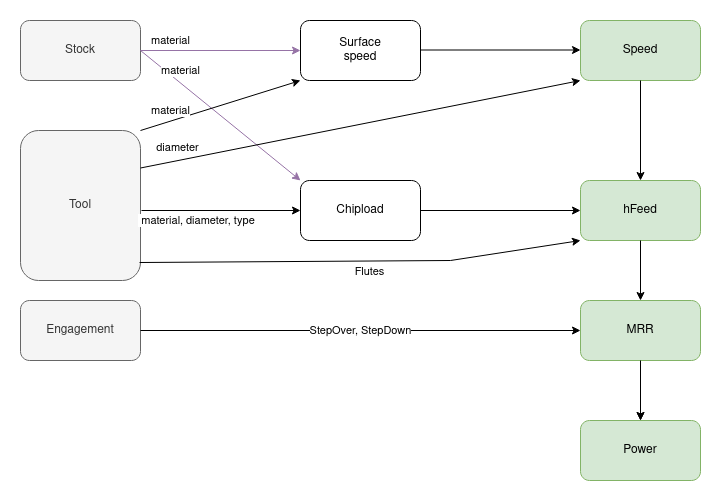

The diagram above was exported from draw.io. Its source (the exported page's mxGraphModel, read from the mxfile embedded in the PNG):
<mxGraphModel dx="1182" dy="739" grid="1" gridSize="10" guides="1" tooltips="1" connect="1" arrows="1" fold="1" page="1" pageScale="1" pageWidth="850" pageHeight="1100" math="0" shadow="0">
  <root>
    <mxCell id="0" />
    <mxCell id="1" parent="0" />
    <mxCell id="wSs9KvBMF2s4D5KCSqFX-1" value="Stock" style="rounded=1;whiteSpace=wrap;html=1;fillColor=#f5f5f5;fontColor=#333333;strokeColor=#666666;" parent="1" vertex="1">
      <mxGeometry x="80" y="80" width="120" height="60" as="geometry" />
    </mxCell>
    <mxCell id="wSs9KvBMF2s4D5KCSqFX-2" value="&lt;div&gt;Surface&lt;/div&gt;&lt;div&gt;speed&lt;br&gt;&lt;/div&gt;" style="rounded=1;whiteSpace=wrap;html=1;" parent="1" vertex="1">
      <mxGeometry x="360" y="80" width="120" height="60" as="geometry" />
    </mxCell>
    <mxCell id="wSs9KvBMF2s4D5KCSqFX-3" value="Speed" style="rounded=1;whiteSpace=wrap;html=1;fillColor=#d5e8d4;strokeColor=#82b366;" parent="1" vertex="1">
      <mxGeometry x="640" y="80" width="120" height="60" as="geometry" />
    </mxCell>
    <mxCell id="wSs9KvBMF2s4D5KCSqFX-4" value="Tool" style="rounded=1;whiteSpace=wrap;html=1;fillColor=#f5f5f5;fontColor=#333333;strokeColor=#666666;" parent="1" vertex="1">
      <mxGeometry x="80" y="190" width="120" height="150" as="geometry" />
    </mxCell>
    <mxCell id="wSs9KvBMF2s4D5KCSqFX-5" value="Chipload" style="rounded=1;whiteSpace=wrap;html=1;" parent="1" vertex="1">
      <mxGeometry x="360" y="240" width="120" height="60" as="geometry" />
    </mxCell>
    <mxCell id="wSs9KvBMF2s4D5KCSqFX-6" value="hFeed" style="rounded=1;whiteSpace=wrap;html=1;fillColor=#d5e8d4;strokeColor=#82b366;" parent="1" vertex="1">
      <mxGeometry x="640" y="240" width="120" height="60" as="geometry" />
    </mxCell>
    <mxCell id="wSs9KvBMF2s4D5KCSqFX-7" value="Engagement" style="rounded=1;whiteSpace=wrap;html=1;fillColor=#f5f5f5;fontColor=#333333;strokeColor=#666666;" parent="1" vertex="1">
      <mxGeometry x="80" y="360" width="120" height="60" as="geometry" />
    </mxCell>
    <mxCell id="wSs9KvBMF2s4D5KCSqFX-8" value="Power" style="rounded=1;whiteSpace=wrap;html=1;fillColor=#d5e8d4;strokeColor=#82b366;" parent="1" vertex="1">
      <mxGeometry x="640" y="480" width="120" height="60" as="geometry" />
    </mxCell>
    <mxCell id="wSs9KvBMF2s4D5KCSqFX-20" value="" style="edgeStyle=orthogonalEdgeStyle;rounded=0;orthogonalLoop=1;jettySize=auto;html=1;" parent="1" source="wSs9KvBMF2s4D5KCSqFX-9" target="wSs9KvBMF2s4D5KCSqFX-8" edge="1">
      <mxGeometry relative="1" as="geometry" />
    </mxCell>
    <mxCell id="wSs9KvBMF2s4D5KCSqFX-9" value="MRR" style="rounded=1;whiteSpace=wrap;html=1;fillColor=#d5e8d4;strokeColor=#82b366;" parent="1" vertex="1">
      <mxGeometry x="640" y="360" width="120" height="60" as="geometry" />
    </mxCell>
    <mxCell id="wSs9KvBMF2s4D5KCSqFX-10" value="StepOver, StepDown" style="endArrow=classic;html=1;rounded=0;exitX=1;exitY=0.5;exitDx=0;exitDy=0;entryX=0;entryY=0.5;entryDx=0;entryDy=0;" parent="1" source="wSs9KvBMF2s4D5KCSqFX-7" target="wSs9KvBMF2s4D5KCSqFX-9" edge="1">
      <mxGeometry width="50" height="50" relative="1" as="geometry">
        <mxPoint x="400" y="410" as="sourcePoint" />
        <mxPoint x="450" y="360" as="targetPoint" />
      </mxGeometry>
    </mxCell>
    <mxCell id="wSs9KvBMF2s4D5KCSqFX-11" value="material" style="endArrow=classic;html=1;rounded=0;entryX=0;entryY=0.5;entryDx=0;entryDy=0;fillColor=#e1d5e7;strokeColor=#9673a6;" parent="1" target="wSs9KvBMF2s4D5KCSqFX-2" edge="1">
      <mxGeometry x="-0.625" y="10" width="50" height="50" relative="1" as="geometry">
        <mxPoint x="200" y="110" as="sourcePoint" />
        <mxPoint x="250" y="60" as="targetPoint" />
        <mxPoint as="offset" />
      </mxGeometry>
    </mxCell>
    <mxCell id="wSs9KvBMF2s4D5KCSqFX-12" value="&amp;nbsp;material, diameter, type" style="endArrow=classic;html=1;rounded=0;exitX=1;exitY=0.5;exitDx=0;exitDy=0;" parent="1" edge="1">
      <mxGeometry x="-0.3065" y="-10" width="50" height="50" relative="1" as="geometry">
        <mxPoint x="201" y="270" as="sourcePoint" />
        <mxPoint x="360" y="270" as="targetPoint" />
        <mxPoint as="offset" />
      </mxGeometry>
    </mxCell>
    <mxCell id="wSs9KvBMF2s4D5KCSqFX-13" value="material" style="endArrow=classic;html=1;rounded=0;entryX=0;entryY=0;entryDx=0;entryDy=0;exitX=1;exitY=0.5;exitDx=0;exitDy=0;fillColor=#e1d5e7;strokeColor=#9673a6;" parent="1" source="wSs9KvBMF2s4D5KCSqFX-1" target="wSs9KvBMF2s4D5KCSqFX-5" edge="1">
      <mxGeometry x="-0.5765" y="10" width="50" height="50" relative="1" as="geometry">
        <mxPoint x="220" y="130" as="sourcePoint" />
        <mxPoint x="380" y="130" as="targetPoint" />
        <mxPoint as="offset" />
      </mxGeometry>
    </mxCell>
    <mxCell id="wSs9KvBMF2s4D5KCSqFX-14" value="material" style="endArrow=classic;html=1;rounded=0;entryX=0;entryY=1;entryDx=0;entryDy=0;exitX=1;exitY=0;exitDx=0;exitDy=0;" parent="1" source="wSs9KvBMF2s4D5KCSqFX-4" target="wSs9KvBMF2s4D5KCSqFX-2" edge="1">
      <mxGeometry x="-0.5872" y="10" width="50" height="50" relative="1" as="geometry">
        <mxPoint x="230" y="140" as="sourcePoint" />
        <mxPoint x="390" y="140" as="targetPoint" />
        <mxPoint as="offset" />
      </mxGeometry>
    </mxCell>
    <mxCell id="wSs9KvBMF2s4D5KCSqFX-15" value="" style="endArrow=classic;html=1;rounded=0;entryX=0;entryY=0.5;entryDx=0;entryDy=0;" parent="1" edge="1">
      <mxGeometry width="50" height="50" relative="1" as="geometry">
        <mxPoint x="480" y="109.5" as="sourcePoint" />
        <mxPoint x="640" y="109.5" as="targetPoint" />
      </mxGeometry>
    </mxCell>
    <mxCell id="wSs9KvBMF2s4D5KCSqFX-16" value="" style="endArrow=classic;html=1;rounded=0;exitX=1;exitY=0.5;exitDx=0;exitDy=0;entryX=0;entryY=0.5;entryDx=0;entryDy=0;" parent="1" source="wSs9KvBMF2s4D5KCSqFX-5" target="wSs9KvBMF2s4D5KCSqFX-6" edge="1">
      <mxGeometry width="50" height="50" relative="1" as="geometry">
        <mxPoint x="540" y="270" as="sourcePoint" />
        <mxPoint x="630" y="270" as="targetPoint" />
      </mxGeometry>
    </mxCell>
    <mxCell id="wSs9KvBMF2s4D5KCSqFX-17" value="" style="endArrow=classic;html=1;rounded=0;entryX=0.5;entryY=0;entryDx=0;entryDy=0;exitX=0.5;exitY=1;exitDx=0;exitDy=0;" parent="1" source="wSs9KvBMF2s4D5KCSqFX-3" target="wSs9KvBMF2s4D5KCSqFX-6" edge="1">
      <mxGeometry width="50" height="50" relative="1" as="geometry">
        <mxPoint x="260" y="170" as="sourcePoint" />
        <mxPoint x="420" y="170" as="targetPoint" />
      </mxGeometry>
    </mxCell>
    <mxCell id="wSs9KvBMF2s4D5KCSqFX-18" value="" style="endArrow=classic;html=1;rounded=0;entryX=0.5;entryY=0;entryDx=0;entryDy=0;exitX=0.5;exitY=1;exitDx=0;exitDy=0;" parent="1" source="wSs9KvBMF2s4D5KCSqFX-6" target="wSs9KvBMF2s4D5KCSqFX-9" edge="1">
      <mxGeometry width="50" height="50" relative="1" as="geometry">
        <mxPoint x="710" y="150" as="sourcePoint" />
        <mxPoint x="710" y="250" as="targetPoint" />
      </mxGeometry>
    </mxCell>
    <mxCell id="wSs9KvBMF2s4D5KCSqFX-19" value="" style="endArrow=classic;html=1;rounded=0;entryX=0.5;entryY=0;entryDx=0;entryDy=0;" parent="1" target="wSs9KvBMF2s4D5KCSqFX-8" edge="1">
      <mxGeometry width="50" height="50" relative="1" as="geometry">
        <mxPoint x="700" y="420" as="sourcePoint" />
        <mxPoint x="720" y="260" as="targetPoint" />
      </mxGeometry>
    </mxCell>
    <mxCell id="wSs9KvBMF2s4D5KCSqFX-21" value="Flutes" style="endArrow=classic;html=1;rounded=0;exitX=0.992;exitY=0.88;exitDx=0;exitDy=0;entryX=0;entryY=1;entryDx=0;entryDy=0;exitPerimeter=0;" parent="1" source="wSs9KvBMF2s4D5KCSqFX-4" target="wSs9KvBMF2s4D5KCSqFX-6" edge="1">
      <mxGeometry x="0.0412" y="-10" width="50" height="50" relative="1" as="geometry">
        <mxPoint x="400" y="410" as="sourcePoint" />
        <mxPoint x="630" y="310" as="targetPoint" />
        <Array as="points">
          <mxPoint x="510" y="320" />
        </Array>
        <mxPoint as="offset" />
      </mxGeometry>
    </mxCell>
    <mxCell id="wSs9KvBMF2s4D5KCSqFX-24" value="diameter" style="endArrow=classic;html=1;rounded=0;entryX=0;entryY=1;entryDx=0;entryDy=0;exitX=1;exitY=0.25;exitDx=0;exitDy=0;" parent="1" source="wSs9KvBMF2s4D5KCSqFX-4" target="wSs9KvBMF2s4D5KCSqFX-3" edge="1">
      <mxGeometry x="-0.8238" y="13" width="50" height="50" relative="1" as="geometry">
        <mxPoint x="240" y="210" as="sourcePoint" />
        <mxPoint x="450" y="360" as="targetPoint" />
        <mxPoint as="offset" />
      </mxGeometry>
    </mxCell>
  </root>
</mxGraphModel>